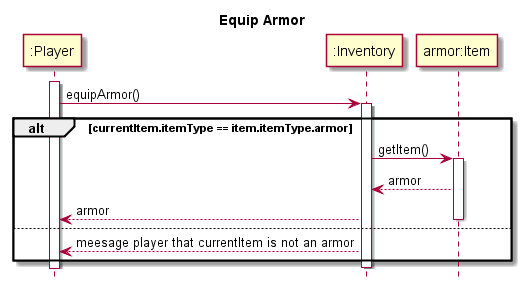

The diagram above was rendered by PlantUML. Its source (embedded in the PNG):
@startuml
hide footbox
title Equip Armor

participant ":Player" as player
participant ":Inventory" as inv
participant "armor:Item" as item

activate player
player -> inv : equipArmor()
activate inv
	
	alt currentItem.itemType == item.itemType.armor
		inv -> item : getItem()
		activate item 
		item --> inv : armor
		inv --> player : armor
		deactivate item
	else
		inv --> player : meesage player that currentItem is not an armor

	end
		
deactivate inv


@enduml